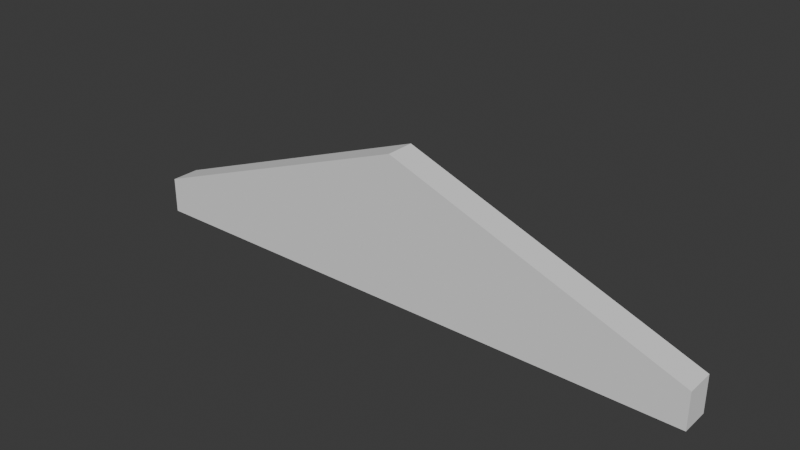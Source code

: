 # Source: civic_pediment.blend  (saved by Blender 5.2.45; exported with 4.5.12 LTS)
import bpy
from mathutils import Matrix  # noqa: F401  (used for matrix-valued properties, if any)

bpy.ops.wm.read_factory_settings(use_empty=True)
scene = bpy.context.scene
scene.name = 'Scene'

# ---- collections
col_collection = bpy.data.collections.new('Collection'); scene.collection.children.link(col_collection)

# ---- world
world_world = bpy.data.worlds.new('World'); scene.world = world_world
world_world.use_nodes = True; world_world.node_tree.nodes.clear()
_N = world_world.node_tree.nodes; _L = world_world.node_tree.links
n0 = _N.new('ShaderNodeOutputWorld'); n0.name = 'World Output'; n0.location = (200, 100)
n1 = _N.new('ShaderNodeBackground'); n1.name = 'Background'; n1.location = (-200, 100)
n1.inputs[0].default_value = (0.05088, 0.05088, 0.05088, 1.0)
_L.new(n1.outputs[0], n0.inputs[0])
n0.is_active_output = True
world_world.color = (0.05088, 0.05088, 0.05088)
world_world.sun_shadow_jitter_overblur = 0.0

# ---- meshes
me_civicpediment = bpy.data.meshes.new('CivicPediment')
me_civicpediment.from_pydata([(0.0, 0.0, 0.0), (8.0, 0.0, 0.0), (8.0, 0.0, 0.5), (0.0, 0.0, 0.5), (4.0, 0.0, 2.0), (0.0, -0.4, 0.0), (8.0, -0.4, 0.0), (8.0, -0.4, 0.5), (0.0, -0.4, 0.5), (4.0, -0.4, 2.0)], [], [(0, 1, 2, 3), (5, 8, 7, 6), (0, 3, 8, 5), (1, 6, 7, 2), (3, 2, 7, 8), (3, 2, 4), (8, 9, 7), (3, 4, 9, 8), (2, 7, 9, 4)])
me_civicpediment.update()

# ---- objects
ob_civicpediment = bpy.data.objects.new('CivicPediment', me_civicpediment)

# ---- transforms, parenting, visibility, modifiers, constraints
ob_civicpediment.location = (-4.0, 0.2, 0.0)

# ---- collection membership
col_collection.objects.link(ob_civicpediment)

# ---- scene / render settings (as saved in the file)
scene.frame_start = 1; scene.frame_end = 250; scene.frame_set(1)
scene.render.engine = 'BLENDER_EEVEE_NEXT'
scene.render.bake_bias = 0.0
scene.render.bake_samples = 0
scene.render.compositor_device = 'GPU'
scene.eevee.use_volume_custom_range = False
scene.eevee.fast_gi_thickness_near = 0.1
scene.eevee.fast_gi_thickness_far = 0.0
scene.eevee.ray_tracing_options.screen_trace_thickness = 0.1
bpy.context.view_layer.update()

# ---- added for rendering (the .blend has no active camera and no usable light): camera, sun
cam_auto = bpy.data.cameras.new('AutoCamera')
cam_auto.lens = 50.0
cam_auto.sensor_width = 36.0
cam_auto.clip_end = 1000.0
ob_auto_camera = bpy.data.objects.new('AutoCamera', cam_auto)
scene.collection.objects.link(ob_auto_camera)
ob_auto_camera.location = (7.63857, -9.16628, 7.11085)
ob_auto_camera.rotation_euler = (1.09748, -7.21219e-08, 0.694738)
scene.camera = ob_auto_camera
light_auto_sun = bpy.data.lights.new('AutoSun', 'SUN')
light_auto_sun.energy = 3.0
light_auto_sun.angle = 0.0523599
ob_auto_sun = bpy.data.objects.new('AutoSun', light_auto_sun)
scene.collection.objects.link(ob_auto_sun)
ob_auto_sun.rotation_euler = (0.872665, 0.174533, 0.523599)
bpy.context.view_layer.update()
